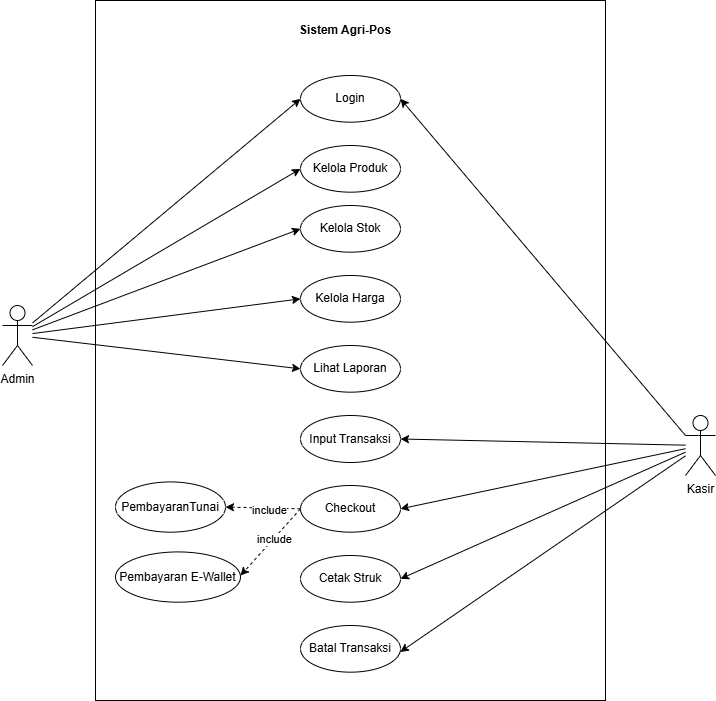

The diagram above was exported from draw.io. Its source (the exported page's mxGraphModel, read from the mxfile embedded in the PNG):
<mxGraphModel dx="1208" dy="676" grid="1" gridSize="10" guides="1" tooltips="1" connect="1" arrows="1" fold="1" page="1" pageScale="1" pageWidth="827" pageHeight="1169" math="0" shadow="0">
  <root>
    <mxCell id="0" />
    <mxCell id="1" parent="0" />
    <mxCell id="UuKa2P7ljxQAvJTFcHDE-1" parent="1" style="shape=umlActor;verticalLabelPosition=bottom;verticalAlign=top;html=1;outlineConnect=0;" value="Admin" vertex="1">
      <mxGeometry height="60" width="30" x="57" y="540" as="geometry" />
    </mxCell>
    <mxCell id="UuKa2P7ljxQAvJTFcHDE-2" parent="1" style="shape=umlActor;verticalLabelPosition=bottom;verticalAlign=top;html=1;outlineConnect=0;" value="Kasir" vertex="1">
      <mxGeometry height="60" width="30" x="740" y="650" as="geometry" />
    </mxCell>
    <mxCell id="UuKa2P7ljxQAvJTFcHDE-6" parent="1" style="ellipse;whiteSpace=wrap;html=1;aspect=fixed;" value="Kelola Stok" vertex="1">
      <mxGeometry height="46.67" width="100" x="355" y="440" as="geometry" />
    </mxCell>
    <mxCell id="UuKa2P7ljxQAvJTFcHDE-7" parent="1" style="ellipse;whiteSpace=wrap;html=1;aspect=fixed;" value="Lihat Laporan" vertex="1">
      <mxGeometry height="46.67" width="100" x="355" y="580" as="geometry" />
    </mxCell>
    <mxCell id="UuKa2P7ljxQAvJTFcHDE-8" parent="1" style="ellipse;whiteSpace=wrap;html=1;aspect=fixed;" value="Batal Transaksi" vertex="1">
      <mxGeometry height="46.67" width="100" x="355" y="860" as="geometry" />
    </mxCell>
    <mxCell id="UuKa2P7ljxQAvJTFcHDE-9" parent="1" style="ellipse;whiteSpace=wrap;html=1;aspect=fixed;" value="Cetak Struk" vertex="1">
      <mxGeometry height="46.67" width="100" x="355" y="790" as="geometry" />
    </mxCell>
    <mxCell id="UuKa2P7ljxQAvJTFcHDE-10" parent="1" style="ellipse;whiteSpace=wrap;html=1;aspect=fixed;" value="Checkout" vertex="1">
      <mxGeometry height="46.67" width="100" x="355" y="720" as="geometry" />
    </mxCell>
    <mxCell id="UuKa2P7ljxQAvJTFcHDE-11" edge="1" parent="1" source="UuKa2P7ljxQAvJTFcHDE-1" style="endArrow=classic;html=1;rounded=0;entryX=0;entryY=0.5;entryDx=0;entryDy=0;" target="UuKa2P7ljxQAvJTFcHDE-6" value="">
      <mxGeometry height="50" relative="1" width="50" as="geometry">
        <mxPoint x="162" y="760" as="sourcePoint" />
        <mxPoint x="572" y="680" as="targetPoint" />
      </mxGeometry>
    </mxCell>
    <mxCell id="UuKa2P7ljxQAvJTFcHDE-12" edge="1" parent="1" source="UuKa2P7ljxQAvJTFcHDE-1" style="endArrow=classic;html=1;rounded=0;entryX=0;entryY=0.5;entryDx=0;entryDy=0;" target="UuKa2P7ljxQAvJTFcHDE-7" value="">
      <mxGeometry height="50" relative="1" width="50" as="geometry">
        <mxPoint x="107" y="600" as="sourcePoint" />
        <mxPoint x="572" y="680" as="targetPoint" />
      </mxGeometry>
    </mxCell>
    <mxCell id="UuKa2P7ljxQAvJTFcHDE-13" parent="1" style="ellipse;whiteSpace=wrap;html=1;aspect=fixed;" value="Input Transaksi" vertex="1">
      <mxGeometry height="47" width="100" x="355" y="650" as="geometry" />
    </mxCell>
    <mxCell id="UuKa2P7ljxQAvJTFcHDE-14" edge="1" parent="1" source="UuKa2P7ljxQAvJTFcHDE-1" style="endArrow=classic;html=1;rounded=0;entryX=0;entryY=0.5;entryDx=0;entryDy=0;" target="R24BlaDL6dDhTwX7WAHP-5" value="">
      <mxGeometry height="50" relative="1" width="50" as="geometry">
        <mxPoint x="152" y="790" as="sourcePoint" />
        <mxPoint x="317" y="770" as="targetPoint" />
      </mxGeometry>
    </mxCell>
    <mxCell id="UuKa2P7ljxQAvJTFcHDE-15" edge="1" parent="1" source="UuKa2P7ljxQAvJTFcHDE-2" style="endArrow=classic;html=1;rounded=0;entryX=1;entryY=0.5;entryDx=0;entryDy=0;" target="UuKa2P7ljxQAvJTFcHDE-10" value="">
      <mxGeometry height="50" relative="1" width="50" as="geometry">
        <mxPoint x="522" y="840" as="sourcePoint" />
        <mxPoint x="572" y="790" as="targetPoint" />
      </mxGeometry>
    </mxCell>
    <mxCell id="UuKa2P7ljxQAvJTFcHDE-16" edge="1" parent="1" source="UuKa2P7ljxQAvJTFcHDE-2" style="endArrow=classic;html=1;rounded=0;entryX=1;entryY=0.5;entryDx=0;entryDy=0;" target="UuKa2P7ljxQAvJTFcHDE-9" value="">
      <mxGeometry height="50" relative="1" width="50" as="geometry">
        <mxPoint x="732" y="780" as="sourcePoint" />
        <mxPoint x="522" y="855" as="targetPoint" />
      </mxGeometry>
    </mxCell>
    <mxCell id="UuKa2P7ljxQAvJTFcHDE-17" edge="1" parent="1" source="UuKa2P7ljxQAvJTFcHDE-2" style="endArrow=classic;html=1;rounded=0;entryX=0.998;entryY=0.567;entryDx=0;entryDy=0;entryPerimeter=0;" target="UuKa2P7ljxQAvJTFcHDE-8" value="">
      <mxGeometry height="50" relative="1" width="50" as="geometry">
        <mxPoint x="742" y="790" as="sourcePoint" />
        <mxPoint x="522" y="935" as="targetPoint" />
      </mxGeometry>
    </mxCell>
    <mxCell id="UuKa2P7ljxQAvJTFcHDE-18" edge="1" parent="1" source="UuKa2P7ljxQAvJTFcHDE-2" style="endArrow=classic;html=1;rounded=0;entryX=1;entryY=0.5;entryDx=0;entryDy=0;" target="UuKa2P7ljxQAvJTFcHDE-13" value="">
      <mxGeometry height="50" relative="1" width="50" as="geometry">
        <mxPoint x="732" y="780" as="sourcePoint" />
        <mxPoint x="522" y="855" as="targetPoint" />
      </mxGeometry>
    </mxCell>
    <mxCell id="UuKa2P7ljxQAvJTFcHDE-20" parent="1" style="whiteSpace=wrap;html=1;fillStyle=solid;fillColor=none;" value="" vertex="1">
      <mxGeometry height="700" width="510" x="150" y="235.00000000000003" as="geometry" />
    </mxCell>
    <mxCell id="R24BlaDL6dDhTwX7WAHP-5" parent="1" style="ellipse;whiteSpace=wrap;html=1;aspect=fixed;" value="Login" vertex="1">
      <mxGeometry height="46.66" width="100" x="355" y="310" as="geometry" />
    </mxCell>
    <mxCell id="R24BlaDL6dDhTwX7WAHP-6" parent="1" style="ellipse;whiteSpace=wrap;html=1;aspect=fixed;" value="Kelola Produk" vertex="1">
      <mxGeometry height="46.67" width="100" x="355" y="380" as="geometry" />
    </mxCell>
    <mxCell id="R24BlaDL6dDhTwX7WAHP-7" parent="1" style="ellipse;whiteSpace=wrap;html=1;aspect=fixed;" value="Kelola Harga" vertex="1">
      <mxGeometry height="46.67" width="100" x="355" y="510" as="geometry" />
    </mxCell>
    <mxCell id="R24BlaDL6dDhTwX7WAHP-8" parent="1" style="ellipse;whiteSpace=wrap;html=1;" value="PembayaranTunai" vertex="1">
      <mxGeometry height="50.24" width="110" x="170" y="716.43" as="geometry" />
    </mxCell>
    <mxCell id="R24BlaDL6dDhTwX7WAHP-9" parent="1" style="ellipse;whiteSpace=wrap;html=1;" value="Pembayaran E-Wallet" vertex="1">
      <mxGeometry height="50.24" width="125" x="170" y="786.43" as="geometry" />
    </mxCell>
    <mxCell id="R24BlaDL6dDhTwX7WAHP-11" edge="1" parent="1" source="UuKa2P7ljxQAvJTFcHDE-10" style="endArrow=classic;html=1;rounded=0;exitX=0;exitY=0.5;exitDx=0;exitDy=0;entryX=1;entryY=0.5;entryDx=0;entryDy=0;dashed=1;" target="R24BlaDL6dDhTwX7WAHP-8" value="">
      <mxGeometry height="50" relative="1" width="50" as="geometry">
        <mxPoint x="367" y="880" as="sourcePoint" />
        <mxPoint x="417" y="830" as="targetPoint" />
      </mxGeometry>
    </mxCell>
    <mxCell id="R24BlaDL6dDhTwX7WAHP-19" connectable="0" parent="R24BlaDL6dDhTwX7WAHP-11" style="edgeLabel;html=1;align=center;verticalAlign=middle;resizable=0;points=[];" value="include" vertex="1">
      <mxGeometry relative="1" x="-0.1588" y="1" as="geometry">
        <mxPoint y="1" as="offset" />
      </mxGeometry>
    </mxCell>
    <mxCell id="R24BlaDL6dDhTwX7WAHP-12" edge="1" parent="1" source="UuKa2P7ljxQAvJTFcHDE-10" style="endArrow=classic;html=1;rounded=0;exitX=0;exitY=0.5;exitDx=0;exitDy=0;entryX=1;entryY=0.47;entryDx=0;entryDy=0;dashed=1;entryPerimeter=0;" target="R24BlaDL6dDhTwX7WAHP-9" value="">
      <mxGeometry height="50" relative="1" width="50" as="geometry">
        <mxPoint x="372" y="855" as="sourcePoint" />
        <mxPoint x="317" y="860" as="targetPoint" />
      </mxGeometry>
    </mxCell>
    <mxCell id="R24BlaDL6dDhTwX7WAHP-18" connectable="0" parent="R24BlaDL6dDhTwX7WAHP-12" style="edgeLabel;html=1;align=center;verticalAlign=middle;resizable=0;points=[];" value="include" vertex="1">
      <mxGeometry relative="1" x="-0.1192" as="geometry">
        <mxPoint as="offset" />
      </mxGeometry>
    </mxCell>
    <mxCell id="R24BlaDL6dDhTwX7WAHP-13" edge="1" parent="1" source="UuKa2P7ljxQAvJTFcHDE-1" style="endArrow=classic;html=1;rounded=0;entryX=0;entryY=0.5;entryDx=0;entryDy=0;" target="R24BlaDL6dDhTwX7WAHP-6" value="">
      <mxGeometry height="50" relative="1" width="50" as="geometry">
        <mxPoint x="152" y="662" as="sourcePoint" />
        <mxPoint x="387" y="385" as="targetPoint" />
      </mxGeometry>
    </mxCell>
    <mxCell id="R24BlaDL6dDhTwX7WAHP-14" edge="1" parent="1" source="UuKa2P7ljxQAvJTFcHDE-1" style="endArrow=classic;html=1;rounded=0;entryX=0;entryY=0.5;entryDx=0;entryDy=0;" target="R24BlaDL6dDhTwX7WAHP-7" value="">
      <mxGeometry height="50" relative="1" width="50" as="geometry">
        <mxPoint x="97" y="590" as="sourcePoint" />
        <mxPoint x="387" y="485" as="targetPoint" />
      </mxGeometry>
    </mxCell>
    <mxCell id="R24BlaDL6dDhTwX7WAHP-17" edge="1" parent="1" source="UuKa2P7ljxQAvJTFcHDE-2" style="endArrow=classic;html=1;rounded=0;entryX=1;entryY=0.5;entryDx=0;entryDy=0;exitX=0;exitY=0.3333333333333333;exitDx=0;exitDy=0;exitPerimeter=0;" target="R24BlaDL6dDhTwX7WAHP-5" value="">
      <mxGeometry height="50" relative="1" width="50" as="geometry">
        <mxPoint x="640" y="680" as="sourcePoint" />
        <mxPoint x="465" y="684" as="targetPoint" />
      </mxGeometry>
    </mxCell>
    <mxCell id="R24BlaDL6dDhTwX7WAHP-20" parent="1" style="text;html=1;whiteSpace=wrap;strokeColor=none;fillColor=none;align=center;verticalAlign=middle;rounded=0;horizontal=1;" value="&lt;b&gt;Sistem Agri-Pos&lt;/b&gt;" vertex="1">
      <mxGeometry height="30" width="110" x="345" y="250" as="geometry" />
    </mxCell>
  </root>
</mxGraphModel>